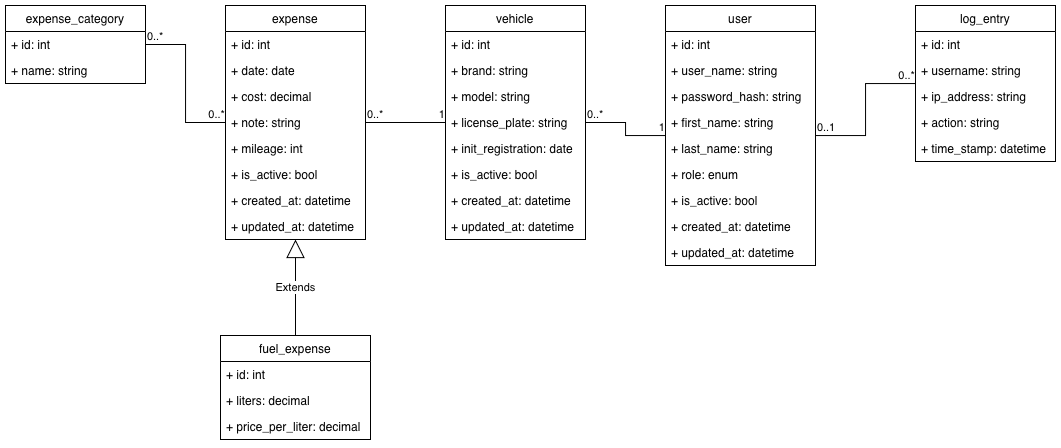

The diagram above was exported from draw.io. Its source (the exported page's mxGraphModel, read from the mxfile embedded in the PNG):
<mxGraphModel dx="1059" dy="709" grid="1" gridSize="10" guides="1" tooltips="1" connect="1" arrows="1" fold="1" page="1" pageScale="1" pageWidth="1169" pageHeight="1654" math="0" shadow="0">
  <root>
    <mxCell id="0" />
    <mxCell id="1" parent="0" />
    <mxCell id="ET-stsIOIIrf8Gb0JUyJ-1" parent="1" style="swimlane;fontStyle=0;childLayout=stackLayout;horizontal=1;startSize=26;fillColor=none;horizontalStack=0;resizeParent=1;resizeParentMax=0;resizeLast=0;collapsible=1;marginBottom=0;whiteSpace=wrap;html=1;" value="vehicle" vertex="1">
      <mxGeometry height="234" width="140" x="480" y="160" as="geometry" />
    </mxCell>
    <mxCell id="ET-stsIOIIrf8Gb0JUyJ-15" parent="ET-stsIOIIrf8Gb0JUyJ-1" style="text;strokeColor=none;fillColor=none;align=left;verticalAlign=top;spacingLeft=4;spacingRight=4;overflow=hidden;rotatable=0;points=[[0,0.5],[1,0.5]];portConstraint=eastwest;whiteSpace=wrap;html=1;" value="+ id: int" vertex="1">
      <mxGeometry height="26" width="140" y="26" as="geometry" />
    </mxCell>
    <mxCell id="ET-stsIOIIrf8Gb0JUyJ-2" parent="ET-stsIOIIrf8Gb0JUyJ-1" style="text;strokeColor=none;fillColor=none;align=left;verticalAlign=top;spacingLeft=4;spacingRight=4;overflow=hidden;rotatable=0;points=[[0,0.5],[1,0.5]];portConstraint=eastwest;whiteSpace=wrap;html=1;" value="+ brand: string" vertex="1">
      <mxGeometry height="26" width="140" y="52" as="geometry" />
    </mxCell>
    <mxCell id="ET-stsIOIIrf8Gb0JUyJ-3" parent="ET-stsIOIIrf8Gb0JUyJ-1" style="text;strokeColor=none;fillColor=none;align=left;verticalAlign=top;spacingLeft=4;spacingRight=4;overflow=hidden;rotatable=0;points=[[0,0.5],[1,0.5]];portConstraint=eastwest;whiteSpace=wrap;html=1;" value="+ model: string" vertex="1">
      <mxGeometry height="26" width="140" y="78" as="geometry" />
    </mxCell>
    <mxCell id="ET-stsIOIIrf8Gb0JUyJ-4" parent="ET-stsIOIIrf8Gb0JUyJ-1" style="text;strokeColor=none;fillColor=none;align=left;verticalAlign=top;spacingLeft=4;spacingRight=4;overflow=hidden;rotatable=0;points=[[0,0.5],[1,0.5]];portConstraint=eastwest;whiteSpace=wrap;html=1;" value="+ license_plate: string" vertex="1">
      <mxGeometry height="26" width="140" y="104" as="geometry" />
    </mxCell>
    <mxCell id="ET-stsIOIIrf8Gb0JUyJ-5" parent="ET-stsIOIIrf8Gb0JUyJ-1" style="text;strokeColor=none;fillColor=none;align=left;verticalAlign=top;spacingLeft=4;spacingRight=4;overflow=hidden;rotatable=0;points=[[0,0.5],[1,0.5]];portConstraint=eastwest;whiteSpace=wrap;html=1;" value="+ init_registration: date" vertex="1">
      <mxGeometry height="26" width="140" y="130" as="geometry" />
    </mxCell>
    <mxCell id="ET-stsIOIIrf8Gb0JUyJ-16" parent="ET-stsIOIIrf8Gb0JUyJ-1" style="text;strokeColor=none;fillColor=none;align=left;verticalAlign=top;spacingLeft=4;spacingRight=4;overflow=hidden;rotatable=0;points=[[0,0.5],[1,0.5]];portConstraint=eastwest;whiteSpace=wrap;html=1;" value="+ is_active: bool" vertex="1">
      <mxGeometry height="26" width="140" y="156" as="geometry" />
    </mxCell>
    <mxCell id="ET-stsIOIIrf8Gb0JUyJ-17" parent="ET-stsIOIIrf8Gb0JUyJ-1" style="text;strokeColor=none;fillColor=none;align=left;verticalAlign=top;spacingLeft=4;spacingRight=4;overflow=hidden;rotatable=0;points=[[0,0.5],[1,0.5]];portConstraint=eastwest;whiteSpace=wrap;html=1;" value="+ created_at: datetime" vertex="1">
      <mxGeometry height="26" width="140" y="182" as="geometry" />
    </mxCell>
    <mxCell id="ET-stsIOIIrf8Gb0JUyJ-18" parent="ET-stsIOIIrf8Gb0JUyJ-1" style="text;strokeColor=none;fillColor=none;align=left;verticalAlign=top;spacingLeft=4;spacingRight=4;overflow=hidden;rotatable=0;points=[[0,0.5],[1,0.5]];portConstraint=eastwest;whiteSpace=wrap;html=1;" value="+ updated_at: datetime" vertex="1">
      <mxGeometry height="26" width="140" y="208" as="geometry" />
    </mxCell>
    <mxCell id="ET-stsIOIIrf8Gb0JUyJ-6" parent="1" style="swimlane;fontStyle=0;childLayout=stackLayout;horizontal=1;startSize=26;fillColor=none;horizontalStack=0;resizeParent=1;resizeParentMax=0;resizeLast=0;collapsible=1;marginBottom=0;whiteSpace=wrap;html=1;" value="user" vertex="1">
      <mxGeometry height="260" width="150" x="700" y="160" as="geometry" />
    </mxCell>
    <mxCell id="ET-stsIOIIrf8Gb0JUyJ-14" parent="ET-stsIOIIrf8Gb0JUyJ-6" style="text;strokeColor=none;fillColor=none;align=left;verticalAlign=top;spacingLeft=4;spacingRight=4;overflow=hidden;rotatable=0;points=[[0,0.5],[1,0.5]];portConstraint=eastwest;whiteSpace=wrap;html=1;" value="+ id: int" vertex="1">
      <mxGeometry height="26" width="150" y="26" as="geometry" />
    </mxCell>
    <mxCell id="ET-stsIOIIrf8Gb0JUyJ-7" parent="ET-stsIOIIrf8Gb0JUyJ-6" style="text;strokeColor=none;fillColor=none;align=left;verticalAlign=top;spacingLeft=4;spacingRight=4;overflow=hidden;rotatable=0;points=[[0,0.5],[1,0.5]];portConstraint=eastwest;whiteSpace=wrap;html=1;" value="+ user_name: string" vertex="1">
      <mxGeometry height="26" width="150" y="52" as="geometry" />
    </mxCell>
    <mxCell id="ET-stsIOIIrf8Gb0JUyJ-10" parent="ET-stsIOIIrf8Gb0JUyJ-6" style="text;strokeColor=none;fillColor=none;align=left;verticalAlign=top;spacingLeft=4;spacingRight=4;overflow=hidden;rotatable=0;points=[[0,0.5],[1,0.5]];portConstraint=eastwest;whiteSpace=wrap;html=1;" value="+ password_hash: string" vertex="1">
      <mxGeometry height="26" width="150" y="78" as="geometry" />
    </mxCell>
    <mxCell id="ET-stsIOIIrf8Gb0JUyJ-11" parent="ET-stsIOIIrf8Gb0JUyJ-6" style="text;strokeColor=none;fillColor=none;align=left;verticalAlign=top;spacingLeft=4;spacingRight=4;overflow=hidden;rotatable=0;points=[[0,0.5],[1,0.5]];portConstraint=eastwest;whiteSpace=wrap;html=1;" value="+ first_name: string" vertex="1">
      <mxGeometry height="26" width="150" y="104" as="geometry" />
    </mxCell>
    <mxCell id="ET-stsIOIIrf8Gb0JUyJ-8" parent="ET-stsIOIIrf8Gb0JUyJ-6" style="text;strokeColor=none;fillColor=none;align=left;verticalAlign=top;spacingLeft=4;spacingRight=4;overflow=hidden;rotatable=0;points=[[0,0.5],[1,0.5]];portConstraint=eastwest;whiteSpace=wrap;html=1;" value="+ last_name: string" vertex="1">
      <mxGeometry height="26" width="150" y="130" as="geometry" />
    </mxCell>
    <mxCell id="ET-stsIOIIrf8Gb0JUyJ-19" parent="ET-stsIOIIrf8Gb0JUyJ-6" style="text;strokeColor=none;fillColor=none;align=left;verticalAlign=top;spacingLeft=4;spacingRight=4;overflow=hidden;rotatable=0;points=[[0,0.5],[1,0.5]];portConstraint=eastwest;whiteSpace=wrap;html=1;" value="+ role: enum" vertex="1">
      <mxGeometry height="26" width="150" y="156" as="geometry" />
    </mxCell>
    <mxCell id="ET-stsIOIIrf8Gb0JUyJ-51" parent="ET-stsIOIIrf8Gb0JUyJ-6" style="text;strokeColor=none;fillColor=none;align=left;verticalAlign=top;spacingLeft=4;spacingRight=4;overflow=hidden;rotatable=0;points=[[0,0.5],[1,0.5]];portConstraint=eastwest;whiteSpace=wrap;html=1;" value="+ is_active: bool" vertex="1">
      <mxGeometry height="26" width="150" y="182" as="geometry" />
    </mxCell>
    <mxCell id="ET-stsIOIIrf8Gb0JUyJ-31" parent="ET-stsIOIIrf8Gb0JUyJ-6" style="text;strokeColor=none;fillColor=none;align=left;verticalAlign=top;spacingLeft=4;spacingRight=4;overflow=hidden;rotatable=0;points=[[0,0.5],[1,0.5]];portConstraint=eastwest;whiteSpace=wrap;html=1;" value="+ created_at: datetime" vertex="1">
      <mxGeometry height="26" width="150" y="208" as="geometry" />
    </mxCell>
    <mxCell id="ET-stsIOIIrf8Gb0JUyJ-32" parent="ET-stsIOIIrf8Gb0JUyJ-6" style="text;strokeColor=none;fillColor=none;align=left;verticalAlign=top;spacingLeft=4;spacingRight=4;overflow=hidden;rotatable=0;points=[[0,0.5],[1,0.5]];portConstraint=eastwest;whiteSpace=wrap;html=1;" value="+ updated_at: datetime" vertex="1">
      <mxGeometry height="26" width="150" y="234" as="geometry" />
    </mxCell>
    <mxCell id="ET-stsIOIIrf8Gb0JUyJ-20" parent="1" style="swimlane;fontStyle=0;childLayout=stackLayout;horizontal=1;startSize=26;fillColor=none;horizontalStack=0;resizeParent=1;resizeParentMax=0;resizeLast=0;collapsible=1;marginBottom=0;whiteSpace=wrap;html=1;" value="expense" vertex="1">
      <mxGeometry height="234" width="140" x="260" y="160" as="geometry" />
    </mxCell>
    <mxCell id="ET-stsIOIIrf8Gb0JUyJ-21" parent="ET-stsIOIIrf8Gb0JUyJ-20" style="text;strokeColor=none;fillColor=none;align=left;verticalAlign=top;spacingLeft=4;spacingRight=4;overflow=hidden;rotatable=0;points=[[0,0.5],[1,0.5]];portConstraint=eastwest;whiteSpace=wrap;html=1;" value="+ id: int" vertex="1">
      <mxGeometry height="26" width="140" y="26" as="geometry" />
    </mxCell>
    <mxCell id="ET-stsIOIIrf8Gb0JUyJ-23" parent="ET-stsIOIIrf8Gb0JUyJ-20" style="text;strokeColor=none;fillColor=none;align=left;verticalAlign=top;spacingLeft=4;spacingRight=4;overflow=hidden;rotatable=0;points=[[0,0.5],[1,0.5]];portConstraint=eastwest;whiteSpace=wrap;html=1;" value="+ date: date" vertex="1">
      <mxGeometry height="26" width="140" y="52" as="geometry" />
    </mxCell>
    <mxCell id="ET-stsIOIIrf8Gb0JUyJ-24" parent="ET-stsIOIIrf8Gb0JUyJ-20" style="text;strokeColor=none;fillColor=none;align=left;verticalAlign=top;spacingLeft=4;spacingRight=4;overflow=hidden;rotatable=0;points=[[0,0.5],[1,0.5]];portConstraint=eastwest;whiteSpace=wrap;html=1;" value="+ cost: decimal" vertex="1">
      <mxGeometry height="26" width="140" y="78" as="geometry" />
    </mxCell>
    <mxCell id="ET-stsIOIIrf8Gb0JUyJ-26" parent="ET-stsIOIIrf8Gb0JUyJ-20" style="text;strokeColor=none;fillColor=none;align=left;verticalAlign=top;spacingLeft=4;spacingRight=4;overflow=hidden;rotatable=0;points=[[0,0.5],[1,0.5]];portConstraint=eastwest;whiteSpace=wrap;html=1;" value="+ note: string" vertex="1">
      <mxGeometry height="26" width="140" y="104" as="geometry" />
    </mxCell>
    <mxCell id="ET-stsIOIIrf8Gb0JUyJ-27" parent="ET-stsIOIIrf8Gb0JUyJ-20" style="text;strokeColor=none;fillColor=none;align=left;verticalAlign=top;spacingLeft=4;spacingRight=4;overflow=hidden;rotatable=0;points=[[0,0.5],[1,0.5]];portConstraint=eastwest;whiteSpace=wrap;html=1;" value="+ mileage: int" vertex="1">
      <mxGeometry height="26" width="140" y="130" as="geometry" />
    </mxCell>
    <mxCell id="ET-stsIOIIrf8Gb0JUyJ-28" parent="ET-stsIOIIrf8Gb0JUyJ-20" style="text;strokeColor=none;fillColor=none;align=left;verticalAlign=top;spacingLeft=4;spacingRight=4;overflow=hidden;rotatable=0;points=[[0,0.5],[1,0.5]];portConstraint=eastwest;whiteSpace=wrap;html=1;" value="+ is_active: bool" vertex="1">
      <mxGeometry height="26" width="140" y="156" as="geometry" />
    </mxCell>
    <mxCell id="ET-stsIOIIrf8Gb0JUyJ-29" parent="ET-stsIOIIrf8Gb0JUyJ-20" style="text;strokeColor=none;fillColor=none;align=left;verticalAlign=top;spacingLeft=4;spacingRight=4;overflow=hidden;rotatable=0;points=[[0,0.5],[1,0.5]];portConstraint=eastwest;whiteSpace=wrap;html=1;" value="+ created_at: datetime" vertex="1">
      <mxGeometry height="26" width="140" y="182" as="geometry" />
    </mxCell>
    <mxCell id="ET-stsIOIIrf8Gb0JUyJ-30" parent="ET-stsIOIIrf8Gb0JUyJ-20" style="text;strokeColor=none;fillColor=none;align=left;verticalAlign=top;spacingLeft=4;spacingRight=4;overflow=hidden;rotatable=0;points=[[0,0.5],[1,0.5]];portConstraint=eastwest;whiteSpace=wrap;html=1;" value="+ updated_at: datetime" vertex="1">
      <mxGeometry height="26" width="140" y="208" as="geometry" />
    </mxCell>
    <mxCell id="ET-stsIOIIrf8Gb0JUyJ-33" parent="1" style="swimlane;fontStyle=0;childLayout=stackLayout;horizontal=1;startSize=26;fillColor=none;horizontalStack=0;resizeParent=1;resizeParentMax=0;resizeLast=0;collapsible=1;marginBottom=0;whiteSpace=wrap;html=1;" value="fuel_expense" vertex="1">
      <mxGeometry height="104" width="150" x="255" y="490" as="geometry" />
    </mxCell>
    <mxCell id="ET-stsIOIIrf8Gb0JUyJ-34" parent="ET-stsIOIIrf8Gb0JUyJ-33" style="text;strokeColor=none;fillColor=none;align=left;verticalAlign=top;spacingLeft=4;spacingRight=4;overflow=hidden;rotatable=0;points=[[0,0.5],[1,0.5]];portConstraint=eastwest;whiteSpace=wrap;html=1;" value="+ id: int" vertex="1">
      <mxGeometry height="26" width="150" y="26" as="geometry" />
    </mxCell>
    <mxCell id="ET-stsIOIIrf8Gb0JUyJ-35" parent="ET-stsIOIIrf8Gb0JUyJ-33" style="text;strokeColor=none;fillColor=none;align=left;verticalAlign=top;spacingLeft=4;spacingRight=4;overflow=hidden;rotatable=0;points=[[0,0.5],[1,0.5]];portConstraint=eastwest;whiteSpace=wrap;html=1;" value="+ liters: decimal" vertex="1">
      <mxGeometry height="26" width="150" y="52" as="geometry" />
    </mxCell>
    <mxCell id="ET-stsIOIIrf8Gb0JUyJ-36" parent="ET-stsIOIIrf8Gb0JUyJ-33" style="text;strokeColor=none;fillColor=none;align=left;verticalAlign=top;spacingLeft=4;spacingRight=4;overflow=hidden;rotatable=0;points=[[0,0.5],[1,0.5]];portConstraint=eastwest;whiteSpace=wrap;html=1;" value="+ price_per_liter: decimal" vertex="1">
      <mxGeometry height="26" width="150" y="78" as="geometry" />
    </mxCell>
    <mxCell id="ET-stsIOIIrf8Gb0JUyJ-37" edge="1" parent="1" source="ET-stsIOIIrf8Gb0JUyJ-33" style="endArrow=block;endSize=16;endFill=0;html=1;rounded=0;exitX=0.5;exitY=0;exitDx=0;exitDy=0;" target="ET-stsIOIIrf8Gb0JUyJ-20" value="Extends">
      <mxGeometry relative="1" width="160" as="geometry">
        <mxPoint x="500" y="110" as="sourcePoint" />
        <mxPoint x="660" y="110" as="targetPoint" />
      </mxGeometry>
    </mxCell>
    <mxCell id="ET-stsIOIIrf8Gb0JUyJ-38" parent="1" style="swimlane;fontStyle=0;childLayout=stackLayout;horizontal=1;startSize=26;fillColor=none;horizontalStack=0;resizeParent=1;resizeParentMax=0;resizeLast=0;collapsible=1;marginBottom=0;whiteSpace=wrap;html=1;" value="expense_category" vertex="1">
      <mxGeometry height="78" width="140" x="40" y="160" as="geometry" />
    </mxCell>
    <mxCell id="ET-stsIOIIrf8Gb0JUyJ-39" parent="ET-stsIOIIrf8Gb0JUyJ-38" style="text;strokeColor=none;fillColor=none;align=left;verticalAlign=top;spacingLeft=4;spacingRight=4;overflow=hidden;rotatable=0;points=[[0,0.5],[1,0.5]];portConstraint=eastwest;whiteSpace=wrap;html=1;" value="+ id: int" vertex="1">
      <mxGeometry height="26" width="140" y="26" as="geometry" />
    </mxCell>
    <mxCell id="ET-stsIOIIrf8Gb0JUyJ-40" parent="ET-stsIOIIrf8Gb0JUyJ-38" style="text;strokeColor=none;fillColor=none;align=left;verticalAlign=top;spacingLeft=4;spacingRight=4;overflow=hidden;rotatable=0;points=[[0,0.5],[1,0.5]];portConstraint=eastwest;whiteSpace=wrap;html=1;" value="+ name: string" vertex="1">
      <mxGeometry height="26" width="140" y="52" as="geometry" />
    </mxCell>
    <mxCell id="ET-stsIOIIrf8Gb0JUyJ-42" edge="1" parent="1" source="ET-stsIOIIrf8Gb0JUyJ-1" style="endArrow=none;html=1;edgeStyle=orthogonalEdgeStyle;rounded=0;" target="ET-stsIOIIrf8Gb0JUyJ-6" value="">
      <mxGeometry relative="1" as="geometry">
        <mxPoint x="585" y="450" as="sourcePoint" />
        <mxPoint x="745" y="450" as="targetPoint" />
      </mxGeometry>
    </mxCell>
    <mxCell id="ET-stsIOIIrf8Gb0JUyJ-43" connectable="0" parent="ET-stsIOIIrf8Gb0JUyJ-42" style="edgeLabel;resizable=0;html=1;align=left;verticalAlign=bottom;" value="0..*" vertex="1">
      <mxGeometry relative="1" x="-1" as="geometry" />
    </mxCell>
    <mxCell id="ET-stsIOIIrf8Gb0JUyJ-44" connectable="0" parent="ET-stsIOIIrf8Gb0JUyJ-42" style="edgeLabel;resizable=0;html=1;align=right;verticalAlign=bottom;" value="1" vertex="1">
      <mxGeometry relative="1" x="1" as="geometry" />
    </mxCell>
    <mxCell id="ET-stsIOIIrf8Gb0JUyJ-45" edge="1" parent="1" source="ET-stsIOIIrf8Gb0JUyJ-20" style="endArrow=none;html=1;edgeStyle=orthogonalEdgeStyle;rounded=0;" target="ET-stsIOIIrf8Gb0JUyJ-1" value="">
      <mxGeometry relative="1" as="geometry">
        <mxPoint x="510" y="500" as="sourcePoint" />
        <mxPoint x="670" y="500" as="targetPoint" />
      </mxGeometry>
    </mxCell>
    <mxCell id="ET-stsIOIIrf8Gb0JUyJ-46" connectable="0" parent="ET-stsIOIIrf8Gb0JUyJ-45" style="edgeLabel;resizable=0;html=1;align=left;verticalAlign=bottom;" value="0..*" vertex="1">
      <mxGeometry relative="1" x="-1" as="geometry" />
    </mxCell>
    <mxCell id="ET-stsIOIIrf8Gb0JUyJ-47" connectable="0" parent="ET-stsIOIIrf8Gb0JUyJ-45" style="edgeLabel;resizable=0;html=1;align=right;verticalAlign=bottom;" value="1" vertex="1">
      <mxGeometry relative="1" x="1" as="geometry" />
    </mxCell>
    <mxCell id="ET-stsIOIIrf8Gb0JUyJ-48" edge="1" parent="1" source="ET-stsIOIIrf8Gb0JUyJ-38" style="endArrow=none;html=1;edgeStyle=orthogonalEdgeStyle;rounded=0;" target="ET-stsIOIIrf8Gb0JUyJ-20" value="">
      <mxGeometry relative="1" as="geometry">
        <mxPoint x="210" y="370" as="sourcePoint" />
        <mxPoint x="370" y="370" as="targetPoint" />
      </mxGeometry>
    </mxCell>
    <mxCell id="ET-stsIOIIrf8Gb0JUyJ-49" connectable="0" parent="ET-stsIOIIrf8Gb0JUyJ-48" style="edgeLabel;resizable=0;html=1;align=left;verticalAlign=bottom;" value="0..*" vertex="1">
      <mxGeometry relative="1" x="-1" as="geometry" />
    </mxCell>
    <mxCell id="ET-stsIOIIrf8Gb0JUyJ-50" connectable="0" parent="ET-stsIOIIrf8Gb0JUyJ-48" style="edgeLabel;resizable=0;html=1;align=right;verticalAlign=bottom;" value="0..*" vertex="1">
      <mxGeometry relative="1" x="1" as="geometry" />
    </mxCell>
    <mxCell id="ET-stsIOIIrf8Gb0JUyJ-63" parent="1" style="swimlane;fontStyle=0;childLayout=stackLayout;horizontal=1;startSize=26;fillColor=none;horizontalStack=0;resizeParent=1;resizeParentMax=0;resizeLast=0;collapsible=1;marginBottom=0;whiteSpace=wrap;html=1;" value="log_entry" vertex="1">
      <mxGeometry height="156" width="140" x="950" y="160" as="geometry" />
    </mxCell>
    <mxCell id="ET-stsIOIIrf8Gb0JUyJ-64" parent="ET-stsIOIIrf8Gb0JUyJ-63" style="text;strokeColor=none;fillColor=none;align=left;verticalAlign=top;spacingLeft=4;spacingRight=4;overflow=hidden;rotatable=0;points=[[0,0.5],[1,0.5]];portConstraint=eastwest;whiteSpace=wrap;html=1;" value="+ id: int" vertex="1">
      <mxGeometry height="26" width="140" y="26" as="geometry" />
    </mxCell>
    <mxCell id="ET-stsIOIIrf8Gb0JUyJ-71" parent="ET-stsIOIIrf8Gb0JUyJ-63" style="text;strokeColor=none;fillColor=none;align=left;verticalAlign=top;spacingLeft=4;spacingRight=4;overflow=hidden;rotatable=0;points=[[0,0.5],[1,0.5]];portConstraint=eastwest;whiteSpace=wrap;html=1;" value="+ username: string" vertex="1">
      <mxGeometry height="26" width="140" y="52" as="geometry" />
    </mxCell>
    <mxCell id="ET-stsIOIIrf8Gb0JUyJ-65" parent="ET-stsIOIIrf8Gb0JUyJ-63" style="text;strokeColor=none;fillColor=none;align=left;verticalAlign=top;spacingLeft=4;spacingRight=4;overflow=hidden;rotatable=0;points=[[0,0.5],[1,0.5]];portConstraint=eastwest;whiteSpace=wrap;html=1;" value="+ ip_address: string" vertex="1">
      <mxGeometry height="26" width="140" y="78" as="geometry" />
    </mxCell>
    <mxCell id="ET-stsIOIIrf8Gb0JUyJ-66" parent="ET-stsIOIIrf8Gb0JUyJ-63" style="text;strokeColor=none;fillColor=none;align=left;verticalAlign=top;spacingLeft=4;spacingRight=4;overflow=hidden;rotatable=0;points=[[0,0.5],[1,0.5]];portConstraint=eastwest;whiteSpace=wrap;html=1;" value="+ action: string" vertex="1">
      <mxGeometry height="26" width="140" y="104" as="geometry" />
    </mxCell>
    <mxCell id="ET-stsIOIIrf8Gb0JUyJ-67" parent="ET-stsIOIIrf8Gb0JUyJ-63" style="text;strokeColor=none;fillColor=none;align=left;verticalAlign=top;spacingLeft=4;spacingRight=4;overflow=hidden;rotatable=0;points=[[0,0.5],[1,0.5]];portConstraint=eastwest;whiteSpace=wrap;html=1;" value="+ time_stamp: datetime" vertex="1">
      <mxGeometry height="26" width="140" y="130" as="geometry" />
    </mxCell>
    <mxCell id="ET-stsIOIIrf8Gb0JUyJ-68" edge="1" parent="1" source="ET-stsIOIIrf8Gb0JUyJ-6" style="endArrow=none;html=1;edgeStyle=orthogonalEdgeStyle;rounded=0;" target="ET-stsIOIIrf8Gb0JUyJ-63" value="">
      <mxGeometry relative="1" as="geometry">
        <mxPoint x="760" y="360" as="sourcePoint" />
        <mxPoint x="920" y="360" as="targetPoint" />
      </mxGeometry>
    </mxCell>
    <mxCell id="ET-stsIOIIrf8Gb0JUyJ-69" connectable="0" parent="ET-stsIOIIrf8Gb0JUyJ-68" style="edgeLabel;resizable=0;html=1;align=left;verticalAlign=bottom;" value="0..1" vertex="1">
      <mxGeometry relative="1" x="-1" as="geometry" />
    </mxCell>
    <mxCell id="ET-stsIOIIrf8Gb0JUyJ-70" connectable="0" parent="ET-stsIOIIrf8Gb0JUyJ-68" style="edgeLabel;resizable=0;html=1;align=right;verticalAlign=bottom;" value="0..*" vertex="1">
      <mxGeometry relative="1" x="1" as="geometry" />
    </mxCell>
  </root>
</mxGraphModel>